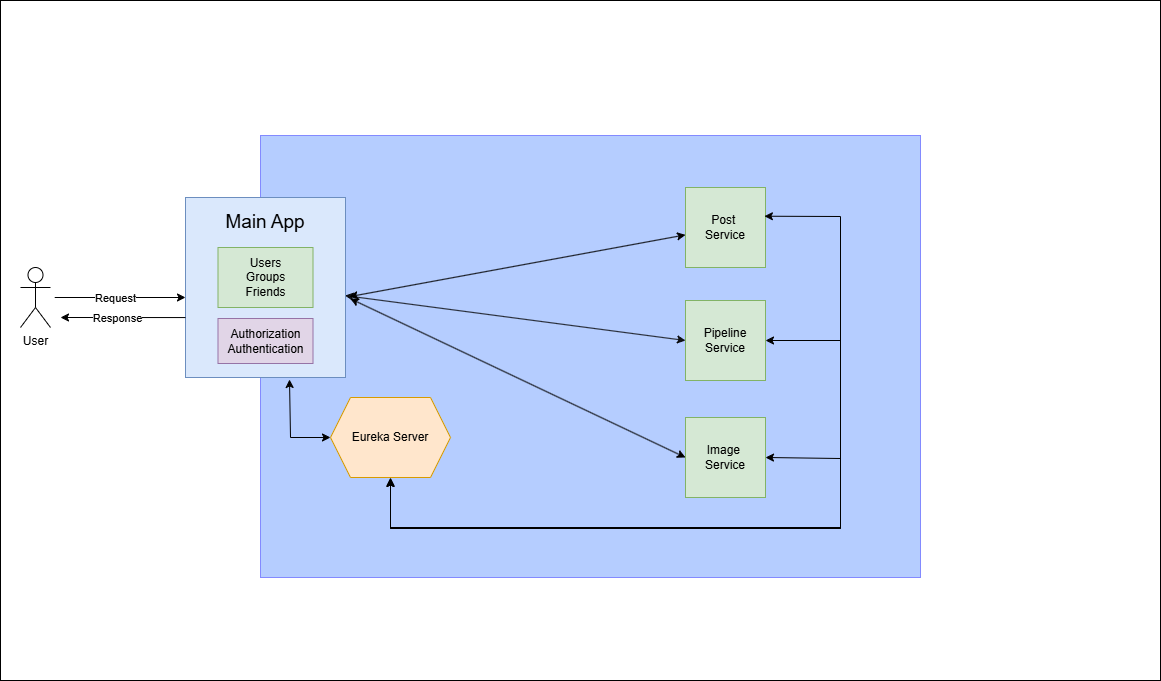

The diagram above was exported from draw.io. Its source (the exported page's mxGraphModel, read from the mxfile embedded in the PNG):
<mxGraphModel dx="1434" dy="780" grid="1" gridSize="10" guides="1" tooltips="1" connect="1" arrows="1" fold="1" page="1" pageScale="1" pageWidth="1169" pageHeight="827" math="0" shadow="0">
  <root>
    <mxCell id="0" />
    <mxCell id="1" parent="0" />
    <mxCell id="TV_SXzTJp076RW9OwrMx-22" value="" style="rounded=0;whiteSpace=wrap;html=1;" vertex="1" parent="1">
      <mxGeometry y="73" width="1160" height="680" as="geometry" />
    </mxCell>
    <mxCell id="Qgt-PlCnNbbjhG0e6H1x-1" value="" style="rounded=0;whiteSpace=wrap;html=1;strokeWidth=1;strokeColor=#0000FF;fillColor=#4583FF;gradientColor=none;opacity=40;" vertex="1" parent="1">
      <mxGeometry x="260" y="208" width="660" height="442" as="geometry" />
    </mxCell>
    <mxCell id="TV_SXzTJp076RW9OwrMx-1" value="&lt;font style=&quot;font-size: 19px;&quot;&gt;Main App&lt;/font&gt;&lt;div&gt;&lt;br&gt;&lt;/div&gt;&lt;div&gt;&lt;br&gt;&lt;/div&gt;&lt;div&gt;&lt;br&gt;&lt;/div&gt;&lt;div&gt;&lt;br&gt;&lt;/div&gt;&lt;div&gt;&lt;br&gt;&lt;/div&gt;&lt;div&gt;&lt;br&gt;&lt;/div&gt;&lt;div&gt;&lt;br&gt;&lt;/div&gt;&lt;div&gt;&lt;br&gt;&lt;/div&gt;&lt;div&gt;&lt;br&gt;&lt;/div&gt;" style="whiteSpace=wrap;html=1;aspect=fixed;fillColor=#dae8fc;strokeColor=#6c8ebf;rotation=0;" vertex="1" parent="1">
      <mxGeometry x="185" y="270" width="160" height="180" as="geometry" />
    </mxCell>
    <mxCell id="TV_SXzTJp076RW9OwrMx-2" value="Users&lt;div&gt;Groups&lt;/div&gt;&lt;div&gt;Friends&lt;/div&gt;" style="rounded=0;whiteSpace=wrap;html=1;fillColor=#d5e8d4;strokeColor=#82b366;" vertex="1" parent="1">
      <mxGeometry x="217.5" y="320" width="95" height="60" as="geometry" />
    </mxCell>
    <mxCell id="TV_SXzTJp076RW9OwrMx-3" value="User" style="shape=umlActor;verticalLabelPosition=bottom;verticalAlign=top;html=1;outlineConnect=0;" vertex="1" parent="1">
      <mxGeometry x="20" y="340" width="30" height="60" as="geometry" />
    </mxCell>
    <mxCell id="TV_SXzTJp076RW9OwrMx-5" value="" style="endArrow=classic;html=1;rounded=0;" edge="1" parent="1">
      <mxGeometry width="50" height="50" relative="1" as="geometry">
        <mxPoint x="54.220000000000006" y="370" as="sourcePoint" />
        <mxPoint x="185" y="370" as="targetPoint" />
      </mxGeometry>
    </mxCell>
    <mxCell id="TV_SXzTJp076RW9OwrMx-6" value="Request" style="edgeLabel;html=1;align=center;verticalAlign=middle;resizable=0;points=[];" vertex="1" connectable="0" parent="TV_SXzTJp076RW9OwrMx-5">
      <mxGeometry x="0.0747" relative="1" as="geometry">
        <mxPoint x="-10" as="offset" />
      </mxGeometry>
    </mxCell>
    <mxCell id="TV_SXzTJp076RW9OwrMx-7" value="" style="endArrow=none;html=1;rounded=0;startArrow=classic;startFill=1;endFill=0;entryX=0;entryY=0.667;entryDx=0;entryDy=0;entryPerimeter=0;" edge="1" parent="1" target="TV_SXzTJp076RW9OwrMx-1">
      <mxGeometry width="50" height="50" relative="1" as="geometry">
        <mxPoint x="60" y="390" as="sourcePoint" />
        <mxPoint x="180" y="340" as="targetPoint" />
      </mxGeometry>
    </mxCell>
    <mxCell id="TV_SXzTJp076RW9OwrMx-8" value="Response" style="edgeLabel;html=1;align=center;verticalAlign=middle;resizable=0;points=[];" vertex="1" connectable="0" parent="TV_SXzTJp076RW9OwrMx-7">
      <mxGeometry x="0.0747" relative="1" as="geometry">
        <mxPoint x="-10" as="offset" />
      </mxGeometry>
    </mxCell>
    <mxCell id="TV_SXzTJp076RW9OwrMx-9" value="Post&amp;nbsp;&lt;div&gt;S&lt;span style=&quot;background-color: initial;&quot;&gt;ervice&lt;/span&gt;&lt;/div&gt;" style="whiteSpace=wrap;html=1;aspect=fixed;fillColor=#d5e8d4;strokeColor=#82b366;" vertex="1" parent="1">
      <mxGeometry x="685" y="260" width="80" height="80" as="geometry" />
    </mxCell>
    <mxCell id="TV_SXzTJp076RW9OwrMx-10" value="Pipeline Service" style="whiteSpace=wrap;html=1;aspect=fixed;fillColor=#d5e8d4;strokeColor=#82b366;" vertex="1" parent="1">
      <mxGeometry x="685" y="373" width="80" height="80" as="geometry" />
    </mxCell>
    <mxCell id="TV_SXzTJp076RW9OwrMx-11" value="Image&amp;nbsp;&lt;div&gt;Service&lt;/div&gt;" style="whiteSpace=wrap;html=1;aspect=fixed;fillColor=#d5e8d4;strokeColor=#82b366;" vertex="1" parent="1">
      <mxGeometry x="685" y="490" width="80" height="80" as="geometry" />
    </mxCell>
    <mxCell id="TV_SXzTJp076RW9OwrMx-12" value="Eureka Server" style="shape=hexagon;perimeter=hexagonPerimeter2;whiteSpace=wrap;html=1;fixedSize=1;fillColor=#ffe6cc;strokeColor=#d79b00;" vertex="1" parent="1">
      <mxGeometry x="330" y="470" width="120" height="80" as="geometry" />
    </mxCell>
    <mxCell id="TV_SXzTJp076RW9OwrMx-13" value="" style="endArrow=classic;startArrow=classic;html=1;rounded=0;exitX=0;exitY=0.5;exitDx=0;exitDy=0;entryX=0.65;entryY=1.011;entryDx=0;entryDy=0;entryPerimeter=0;" edge="1" parent="1" source="TV_SXzTJp076RW9OwrMx-12" target="TV_SXzTJp076RW9OwrMx-1">
      <mxGeometry width="50" height="50" relative="1" as="geometry">
        <mxPoint x="340" y="470" as="sourcePoint" />
        <mxPoint x="290" y="430" as="targetPoint" />
        <Array as="points">
          <mxPoint x="290" y="510" />
        </Array>
      </mxGeometry>
    </mxCell>
    <mxCell id="TV_SXzTJp076RW9OwrMx-14" value="" style="endArrow=classic;startArrow=classic;html=1;rounded=0;exitX=0.5;exitY=1;exitDx=0;exitDy=0;entryX=0.986;entryY=0.359;entryDx=0;entryDy=0;entryPerimeter=0;" edge="1" parent="1" source="TV_SXzTJp076RW9OwrMx-12" target="TV_SXzTJp076RW9OwrMx-9">
      <mxGeometry width="50" height="50" relative="1" as="geometry">
        <mxPoint x="510" y="590" as="sourcePoint" />
        <mxPoint x="560" y="540" as="targetPoint" />
        <Array as="points">
          <mxPoint x="390" y="600" />
          <mxPoint x="840" y="600" />
          <mxPoint x="840" y="530" />
          <mxPoint x="840" y="289" />
        </Array>
      </mxGeometry>
    </mxCell>
    <mxCell id="TV_SXzTJp076RW9OwrMx-15" value="" style="endArrow=classic;startArrow=classic;html=1;rounded=0;exitX=0.5;exitY=1;exitDx=0;exitDy=0;entryX=1;entryY=0.5;entryDx=0;entryDy=0;" edge="1" parent="1" target="TV_SXzTJp076RW9OwrMx-10">
      <mxGeometry width="50" height="50" relative="1" as="geometry">
        <mxPoint x="390" y="551" as="sourcePoint" />
        <mxPoint x="764" y="290" as="targetPoint" />
        <Array as="points">
          <mxPoint x="390" y="601" />
          <mxPoint x="840" y="601" />
          <mxPoint x="840" y="531" />
          <mxPoint x="840" y="413" />
        </Array>
      </mxGeometry>
    </mxCell>
    <mxCell id="TV_SXzTJp076RW9OwrMx-16" value="" style="endArrow=classic;startArrow=classic;html=1;rounded=0;exitX=0.5;exitY=1;exitDx=0;exitDy=0;entryX=1;entryY=0.5;entryDx=0;entryDy=0;" edge="1" parent="1" target="TV_SXzTJp076RW9OwrMx-11">
      <mxGeometry width="50" height="50" relative="1" as="geometry">
        <mxPoint x="390" y="551" as="sourcePoint" />
        <mxPoint x="764" y="290" as="targetPoint" />
        <Array as="points">
          <mxPoint x="390" y="601" />
          <mxPoint x="840" y="601" />
          <mxPoint x="840" y="531" />
        </Array>
      </mxGeometry>
    </mxCell>
    <mxCell id="TV_SXzTJp076RW9OwrMx-17" value="" style="endArrow=classic;startArrow=classic;html=1;rounded=0;exitX=1.024;exitY=0.551;exitDx=0;exitDy=0;exitPerimeter=0;" edge="1" parent="1" source="TV_SXzTJp076RW9OwrMx-1" target="TV_SXzTJp076RW9OwrMx-9">
      <mxGeometry width="50" height="50" relative="1" as="geometry">
        <mxPoint x="400" y="340" as="sourcePoint" />
        <mxPoint x="450" y="290" as="targetPoint" />
      </mxGeometry>
    </mxCell>
    <mxCell id="TV_SXzTJp076RW9OwrMx-18" value="" style="endArrow=classic;startArrow=classic;html=1;rounded=0;exitX=0.997;exitY=0.545;exitDx=0;exitDy=0;exitPerimeter=0;entryX=0;entryY=0.5;entryDx=0;entryDy=0;jumpSize=6;opacity=90;" edge="1" parent="1" source="TV_SXzTJp076RW9OwrMx-1" target="TV_SXzTJp076RW9OwrMx-10">
      <mxGeometry width="50" height="50" relative="1" as="geometry">
        <mxPoint x="337" y="329" as="sourcePoint" />
        <mxPoint x="695" y="312" as="targetPoint" />
      </mxGeometry>
    </mxCell>
    <mxCell id="TV_SXzTJp076RW9OwrMx-19" value="" style="endArrow=classic;startArrow=classic;html=1;rounded=0;exitX=1.03;exitY=0.562;exitDx=0;exitDy=0;entryX=0;entryY=0.5;entryDx=0;entryDy=0;exitPerimeter=0;" edge="1" parent="1" source="TV_SXzTJp076RW9OwrMx-1" target="TV_SXzTJp076RW9OwrMx-11">
      <mxGeometry width="50" height="50" relative="1" as="geometry">
        <mxPoint x="327" y="373" as="sourcePoint" />
        <mxPoint x="685" y="356" as="targetPoint" />
      </mxGeometry>
    </mxCell>
    <mxCell id="TV_SXzTJp076RW9OwrMx-20" value="Authorization&lt;div&gt;Authentication&lt;/div&gt;" style="rounded=0;whiteSpace=wrap;html=1;fillColor=#e1d5e7;strokeColor=#9673a6;rotation=0;" vertex="1" parent="1">
      <mxGeometry x="217.5" y="391" width="95" height="45" as="geometry" />
    </mxCell>
  </root>
</mxGraphModel>